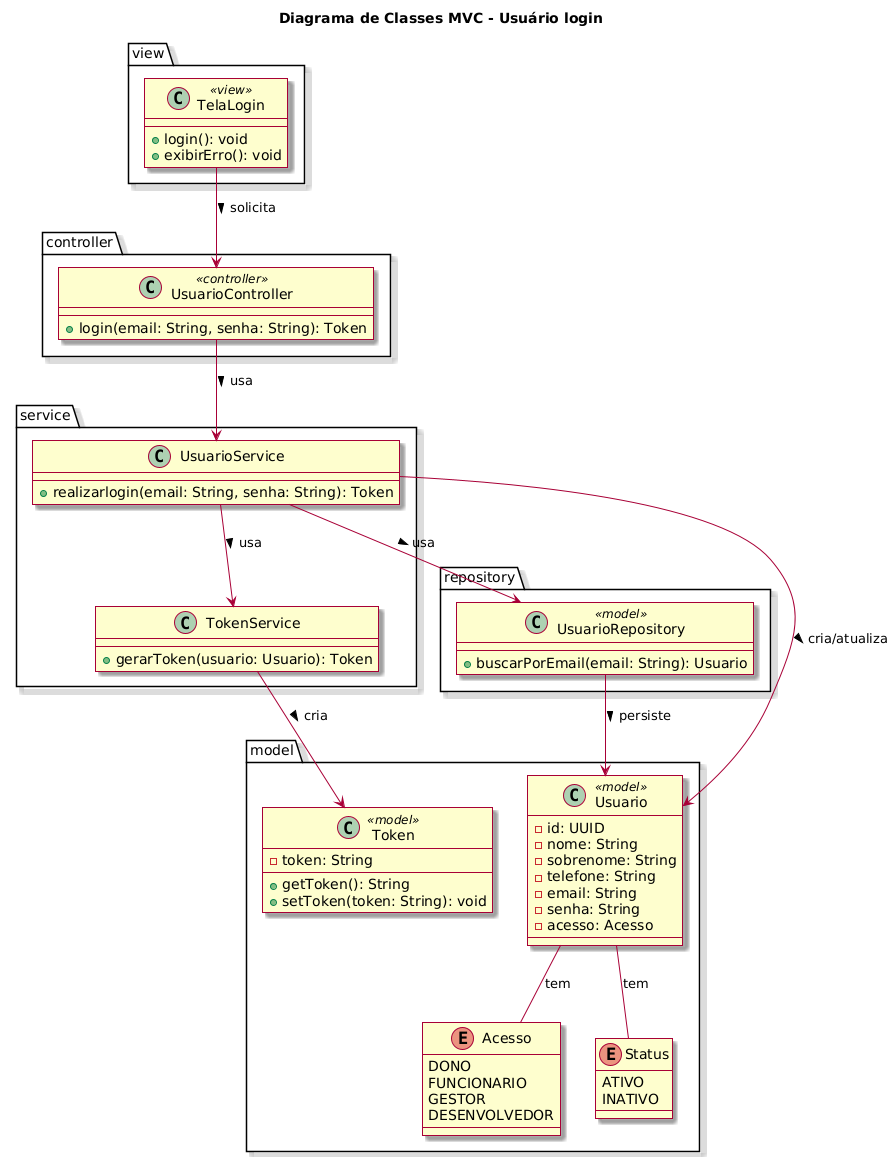

The diagram above was rendered by PlantUML. Its source (embedded in the PNG):
@startuml
skin rose
title Diagrama de Classes MVC - Usuário login

package "view" {
    class TelaLogin <<view>> {
        + login(): void
        + exibirErro(): void
    }
}

package "controller" {
    class UsuarioController <<controller>> {
        + login(email: String, senha: String): Token
    }
}

package "model" {
    class Token <<model>> {
        - token: String
        --
        + getToken(): String
        + setToken(token: String): void
    }

    class Usuario <<model>> {
        - id: UUID
        - nome: String
        - sobrenome: String
        - telefone: String
        - email: String
        - senha: String
        - acesso: Acesso
    }
    enum Acesso {
        DONO
        FUNCIONARIO
        GESTOR
        DESENVOLVEDOR
    }
    enum Status {
        ATIVO
        INATIVO
    }
}

package service {
    class UsuarioService{
        + realizarlogin(email: String, senha: String): Token
    }
    class TokenService {
        + gerarToken(usuario: Usuario): Token
    }
}

package repository {
    class UsuarioRepository <<model>> {
        + buscarPorEmail(email: String): Usuario
    }
}

' Relações entre as classes
TelaLogin --> UsuarioController : solicita >
UsuarioController --> UsuarioService : usa >
UsuarioService --> TokenService : usa >
UsuarioService --> UsuarioRepository : usa >
UsuarioService --> Usuario : cria/atualiza >
TokenService --> Token : cria >
UsuarioRepository -> Usuario : persiste >
Usuario -- Acesso: tem
Usuario -- Status: tem
@enduml